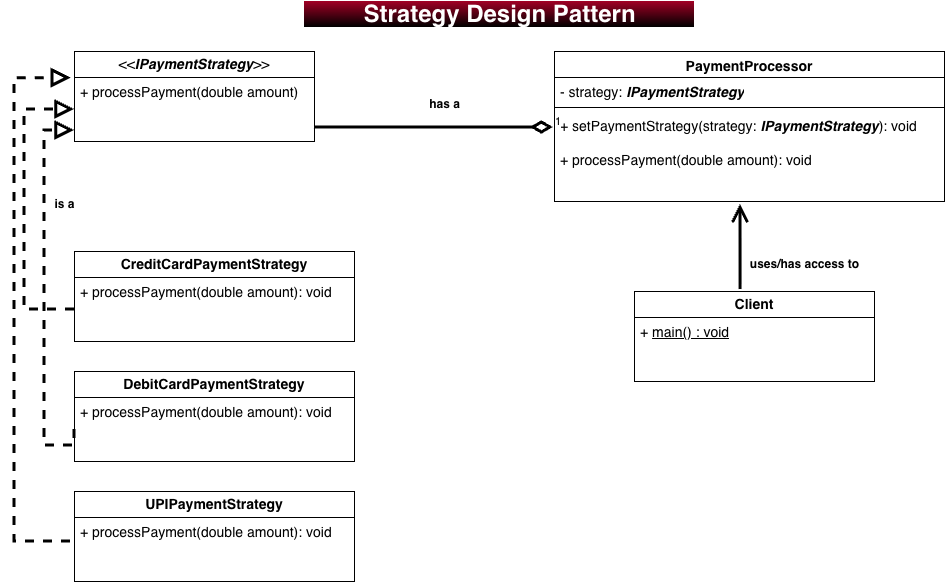

The diagram above was exported from draw.io. Its source (the exported page's mxGraphModel, read from the mxfile embedded in the PNG):
<mxGraphModel dx="1258" dy="713" grid="1" gridSize="10" guides="1" tooltips="1" connect="1" arrows="1" fold="1" page="1" pageScale="1" pageWidth="850" pageHeight="1100" background="#FFFFFF" math="0" shadow="0">
  <root>
    <mxCell id="0" />
    <mxCell id="1" parent="0" />
    <mxCell id="oJGP97PRLCtUr_AzPFQU-6" parent="1" style="swimlane;fontStyle=0;childLayout=stackLayout;horizontal=1;startSize=26;fillColor=none;horizontalStack=0;resizeParent=1;resizeParentMax=0;resizeLast=0;collapsible=1;marginBottom=0;whiteSpace=wrap;html=1;fontSize=14;" value="&amp;lt;&amp;lt;&lt;i&gt;&lt;b&gt;IPaymentStrategy&lt;/b&gt;&lt;/i&gt;&amp;gt;&amp;gt;" vertex="1">
      <mxGeometry height="90" width="240" x="80" y="90" as="geometry" />
    </mxCell>
    <mxCell id="oJGP97PRLCtUr_AzPFQU-7" parent="oJGP97PRLCtUr_AzPFQU-6" style="text;strokeColor=none;fillColor=none;align=left;verticalAlign=top;spacingLeft=4;spacingRight=4;overflow=hidden;rotatable=0;points=[[0,0.5],[1,0.5]];portConstraint=eastwest;whiteSpace=wrap;html=1;fontSize=14;" value="+ processPayment(double amount)" vertex="1">
      <mxGeometry height="64" width="240" y="26" as="geometry" />
    </mxCell>
    <mxCell id="oJGP97PRLCtUr_AzPFQU-10" parent="1" style="swimlane;fontStyle=0;childLayout=stackLayout;horizontal=1;startSize=26;fillColor=none;horizontalStack=0;resizeParent=1;resizeParentMax=0;resizeLast=0;collapsible=1;marginBottom=0;whiteSpace=wrap;html=1;fontSize=14;" value="&lt;span style=&quot;font-weight: 700;&quot;&gt;CreditCardPaymentStrategy&lt;/span&gt;" vertex="1">
      <mxGeometry height="90" width="280" x="80" y="290" as="geometry" />
    </mxCell>
    <mxCell id="oJGP97PRLCtUr_AzPFQU-11" parent="oJGP97PRLCtUr_AzPFQU-10" style="text;strokeColor=none;fillColor=none;align=left;verticalAlign=top;spacingLeft=4;spacingRight=4;overflow=hidden;rotatable=0;points=[[0,0.5],[1,0.5]];portConstraint=eastwest;whiteSpace=wrap;html=1;fontSize=14;" value="+ processPayment(double amount): void" vertex="1">
      <mxGeometry height="64" width="280" y="26" as="geometry" />
    </mxCell>
    <mxCell id="oJGP97PRLCtUr_AzPFQU-12" parent="1" style="swimlane;fontStyle=0;childLayout=stackLayout;horizontal=1;startSize=26;fillColor=none;horizontalStack=0;resizeParent=1;resizeParentMax=0;resizeLast=0;collapsible=1;marginBottom=0;whiteSpace=wrap;html=1;fontSize=14;" value="&lt;span style=&quot;font-weight: 700;&quot;&gt;DebitCardPaymentStrategy&lt;/span&gt;" vertex="1">
      <mxGeometry height="90" width="280" x="80" y="410" as="geometry" />
    </mxCell>
    <mxCell id="oJGP97PRLCtUr_AzPFQU-13" parent="oJGP97PRLCtUr_AzPFQU-12" style="text;strokeColor=none;fillColor=none;align=left;verticalAlign=top;spacingLeft=4;spacingRight=4;overflow=hidden;rotatable=0;points=[[0,0.5],[1,0.5]];portConstraint=eastwest;whiteSpace=wrap;html=1;fontSize=14;" value="+ processPayment(double amount): void" vertex="1">
      <mxGeometry height="64" width="280" y="26" as="geometry" />
    </mxCell>
    <mxCell id="oJGP97PRLCtUr_AzPFQU-14" parent="1" style="swimlane;fontStyle=0;childLayout=stackLayout;horizontal=1;startSize=26;fillColor=none;horizontalStack=0;resizeParent=1;resizeParentMax=0;resizeLast=0;collapsible=1;marginBottom=0;whiteSpace=wrap;html=1;fontSize=14;" value="&lt;span style=&quot;font-weight: 700;&quot;&gt;UPIPaymentStrategy&lt;/span&gt;" vertex="1">
      <mxGeometry height="90" width="280" x="80" y="530" as="geometry" />
    </mxCell>
    <mxCell id="oJGP97PRLCtUr_AzPFQU-15" parent="oJGP97PRLCtUr_AzPFQU-14" style="text;strokeColor=none;fillColor=none;align=left;verticalAlign=top;spacingLeft=4;spacingRight=4;overflow=hidden;rotatable=0;points=[[0,0.5],[1,0.5]];portConstraint=eastwest;whiteSpace=wrap;html=1;fontSize=14;" value="+ processPayment(double amount): void" vertex="1">
      <mxGeometry height="64" width="280" y="26" as="geometry" />
    </mxCell>
    <mxCell id="oJGP97PRLCtUr_AzPFQU-18" edge="1" parent="1" source="oJGP97PRLCtUr_AzPFQU-11" style="endArrow=block;dashed=1;endFill=0;endSize=12;html=1;rounded=0;edgeStyle=orthogonalEdgeStyle;exitX=0;exitY=0.5;exitDx=0;exitDy=0;entryX=0;entryY=0.5;entryDx=0;entryDy=0;strokeWidth=3;" target="oJGP97PRLCtUr_AzPFQU-7" value="">
      <mxGeometry relative="1" width="160" as="geometry">
        <Array as="points">
          <mxPoint x="30" y="348" />
          <mxPoint x="30" y="148" />
        </Array>
        <mxPoint y="440" as="sourcePoint" />
        <mxPoint x="80" y="340" as="targetPoint" />
      </mxGeometry>
    </mxCell>
    <mxCell id="oJGP97PRLCtUr_AzPFQU-19" edge="1" parent="1" source="oJGP97PRLCtUr_AzPFQU-13" style="endArrow=block;dashed=1;endFill=0;endSize=12;html=1;rounded=0;edgeStyle=orthogonalEdgeStyle;exitX=0;exitY=0.5;exitDx=0;exitDy=0;strokeWidth=3;" value="">
      <mxGeometry relative="1" width="160" as="geometry">
        <Array as="points">
          <mxPoint x="80" y="484" />
          <mxPoint x="50" y="484" />
          <mxPoint x="50" y="169" />
        </Array>
        <mxPoint x="98" y="484" as="sourcePoint" />
        <mxPoint x="80" y="169" as="targetPoint" />
      </mxGeometry>
    </mxCell>
    <mxCell id="oJGP97PRLCtUr_AzPFQU-20" edge="1" parent="1" style="endArrow=block;dashed=1;endFill=0;endSize=12;html=1;rounded=0;edgeStyle=orthogonalEdgeStyle;entryX=-0.015;entryY=0.01;entryDx=0;entryDy=0;entryPerimeter=0;strokeWidth=3;" target="oJGP97PRLCtUr_AzPFQU-7" value="">
      <mxGeometry relative="1" width="160" as="geometry">
        <Array as="points">
          <mxPoint x="20" y="580" />
          <mxPoint x="20" y="117" />
        </Array>
        <mxPoint x="76" y="580" as="sourcePoint" />
        <mxPoint x="70" y="290" as="targetPoint" />
      </mxGeometry>
    </mxCell>
    <mxCell id="oJGP97PRLCtUr_AzPFQU-22" parent="1" style="swimlane;fontStyle=1;align=center;verticalAlign=top;childLayout=stackLayout;horizontal=1;startSize=26;horizontalStack=0;resizeParent=1;resizeParentMax=0;resizeLast=0;collapsible=1;marginBottom=0;whiteSpace=wrap;html=1;" value="&lt;font style=&quot;font-size: 14px;&quot;&gt;PaymentProcessor&lt;/font&gt;" vertex="1">
      <mxGeometry height="150" width="390" x="560" y="90" as="geometry" />
    </mxCell>
    <mxCell id="oJGP97PRLCtUr_AzPFQU-23" parent="oJGP97PRLCtUr_AzPFQU-22" style="text;strokeColor=none;fillColor=none;align=left;verticalAlign=top;spacingLeft=4;spacingRight=4;overflow=hidden;rotatable=0;points=[[0,0.5],[1,0.5]];portConstraint=eastwest;whiteSpace=wrap;html=1;" value="&lt;font style=&quot;font-size: 14px;&quot;&gt;- strategy:&amp;nbsp;&lt;/font&gt;&lt;i style=&quot;font-size: 14px; text-align: center;&quot;&gt;&lt;b&gt;IPaymentStrategy&lt;/b&gt;&lt;/i&gt;" vertex="1">
      <mxGeometry height="26" width="390" y="26" as="geometry" />
    </mxCell>
    <mxCell id="oJGP97PRLCtUr_AzPFQU-24" parent="oJGP97PRLCtUr_AzPFQU-22" style="line;strokeWidth=1;fillColor=none;align=left;verticalAlign=middle;spacingTop=-1;spacingLeft=3;spacingRight=3;rotatable=0;labelPosition=right;points=[];portConstraint=eastwest;strokeColor=inherit;" value="" vertex="1">
      <mxGeometry height="8" width="390" y="52" as="geometry" />
    </mxCell>
    <mxCell id="oJGP97PRLCtUr_AzPFQU-25" parent="oJGP97PRLCtUr_AzPFQU-22" style="text;strokeColor=none;fillColor=none;align=left;verticalAlign=top;spacingLeft=4;spacingRight=4;overflow=hidden;rotatable=0;points=[[0,0.5],[1,0.5]];portConstraint=eastwest;whiteSpace=wrap;html=1;" value="&lt;font style=&quot;font-size: 14px;&quot;&gt;+ setPaymentStrategy(strategy:&amp;nbsp;&lt;i style=&quot;text-align: center;&quot;&gt;&lt;b&gt;IPaymentStrategy&lt;/b&gt;&lt;/i&gt;): void&lt;/font&gt;&lt;div&gt;&lt;span style=&quot;font-size: 14px;&quot;&gt;&lt;br&gt;&lt;/span&gt;&lt;div&gt;&lt;font style=&quot;font-size: 14px;&quot;&gt;+ processPayment(double amount): void&lt;/font&gt;&lt;/div&gt;&lt;/div&gt;" vertex="1">
      <mxGeometry height="90" width="390" y="60" as="geometry" />
    </mxCell>
    <mxCell id="yBArWkco6aqZhGCXpg1X-1" edge="1" parent="1" source="oJGP97PRLCtUr_AzPFQU-25" style="endArrow=none;html=1;endSize=12;startArrow=diamondThin;startSize=14;startFill=0;edgeStyle=orthogonalEdgeStyle;align=left;verticalAlign=bottom;rounded=0;exitX=-0.003;exitY=0.178;exitDx=0;exitDy=0;exitPerimeter=0;entryX=1;entryY=0.781;entryDx=0;entryDy=0;entryPerimeter=0;strokeWidth=3;endFill=0;" target="oJGP97PRLCtUr_AzPFQU-7" value="1">
      <mxGeometry relative="1" x="-1" y="3" as="geometry">
        <mxPoint x="440" y="350" as="sourcePoint" />
        <mxPoint x="600" y="350" as="targetPoint" />
      </mxGeometry>
    </mxCell>
    <mxCell id="yBArWkco6aqZhGCXpg1X-2" parent="1" style="swimlane;fontStyle=0;childLayout=stackLayout;horizontal=1;startSize=26;fillColor=none;horizontalStack=0;resizeParent=1;resizeParentMax=0;resizeLast=0;collapsible=1;marginBottom=0;whiteSpace=wrap;html=1;fontSize=14;" value="&lt;b&gt;Client&lt;/b&gt;" vertex="1">
      <mxGeometry height="90" width="240" x="640" y="330" as="geometry" />
    </mxCell>
    <mxCell id="yBArWkco6aqZhGCXpg1X-3" parent="yBArWkco6aqZhGCXpg1X-2" style="text;strokeColor=none;fillColor=none;align=left;verticalAlign=top;spacingLeft=4;spacingRight=4;overflow=hidden;rotatable=0;points=[[0,0.5],[1,0.5]];portConstraint=eastwest;whiteSpace=wrap;html=1;fontSize=14;" value="+ &lt;u&gt;main() : void&lt;/u&gt;" vertex="1">
      <mxGeometry height="64" width="240" y="26" as="geometry" />
    </mxCell>
    <mxCell id="yBArWkco6aqZhGCXpg1X-4" edge="1" parent="1" source="yBArWkco6aqZhGCXpg1X-2" style="endArrow=open;endFill=1;endSize=12;html=1;rounded=0;entryX=0.477;entryY=1.033;entryDx=0;entryDy=0;entryPerimeter=0;exitX=0.442;exitY=-0.022;exitDx=0;exitDy=0;exitPerimeter=0;strokeWidth=3;" target="oJGP97PRLCtUr_AzPFQU-25" value="">
      <mxGeometry relative="1" width="160" as="geometry">
        <mxPoint x="746" y="320" as="sourcePoint" />
        <mxPoint x="600" y="350" as="targetPoint" />
      </mxGeometry>
    </mxCell>
    <mxCell id="yBArWkco6aqZhGCXpg1X-5" parent="1" style="text;align=center;fontStyle=1;verticalAlign=middle;spacingLeft=3;spacingRight=3;strokeColor=none;rotatable=0;points=[[0,0.5],[1,0.5]];portConstraint=eastwest;html=1;" value="uses/has access to" vertex="1">
      <mxGeometry height="26" width="80" x="770" y="290" as="geometry" />
    </mxCell>
    <mxCell id="yBArWkco6aqZhGCXpg1X-6" parent="1" style="text;align=center;fontStyle=1;verticalAlign=middle;spacingLeft=3;spacingRight=3;strokeColor=none;rotatable=0;points=[[0,0.5],[1,0.5]];portConstraint=eastwest;html=1;" value="has a" vertex="1">
      <mxGeometry height="26" width="80" x="410" y="130" as="geometry" />
    </mxCell>
    <mxCell id="yBArWkco6aqZhGCXpg1X-7" parent="1" style="text;align=center;fontStyle=1;verticalAlign=middle;spacingLeft=3;spacingRight=3;strokeColor=none;rotatable=0;points=[[0,0.5],[1,0.5]];portConstraint=eastwest;html=1;" value="is a" vertex="1">
      <mxGeometry height="26" width="80" x="30" y="230" as="geometry" />
    </mxCell>
    <mxCell id="yBArWkco6aqZhGCXpg1X-9" parent="1" style="text;align=center;fontStyle=1;verticalAlign=middle;spacingLeft=3;spacingRight=3;strokeColor=none;rotatable=0;points=[[0,0.5],[1,0.5]];portConstraint=eastwest;html=1;fillColor=#a20025;fontColor=#ffffff;gradientColor=default;gradientDirection=south;strokeWidth=5;perimeterSpacing=5;fontSize=24;" value="&lt;font&gt;Strategy Design Pattern&lt;/font&gt;" vertex="1">
      <mxGeometry height="26" width="390" x="310" y="40" as="geometry" />
    </mxCell>
  </root>
</mxGraphModel>